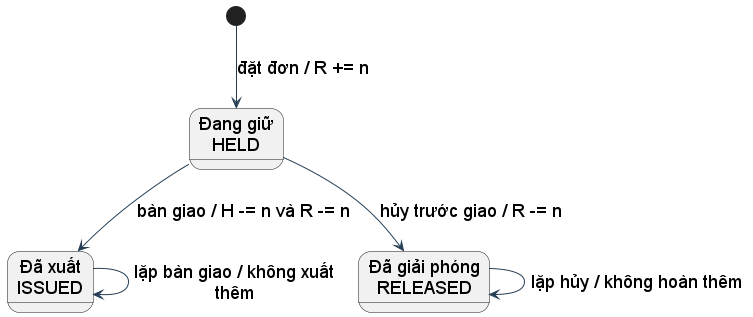

The diagram above was rendered by PlantUML. Its source (embedded in the PNG):
@startuml
skinparam defaultFontName Arial
skinparam defaultFontSize 18
skinparam backgroundColor white
skinparam shadowing false
skinparam classAttributeIconSize 0
skinparam ArrowColor #253E54
skinparam classBackgroundColor #F0F5FA
skinparam classBorderColor #253E54
skinparam activityBackgroundColor #F0F5FA
skinparam activityBorderColor #253E54
skinparam sequenceMessageAlign center
skinparam maxMessageSize 240
hide empty members
state "Đang giữ\nHELD" as H
state "Đã xuất\nISSUED" as I
state "Đã giải phóng\nRELEASED" as R
[*] --> H : đặt đơn / R += n
H --> I : bàn giao / H -= n và R -= n
H --> R : hủy trước giao / R -= n
I --> I : lặp bàn giao / không xuất thêm
R --> R : lặp hủy / không hoàn thêm

@enduml